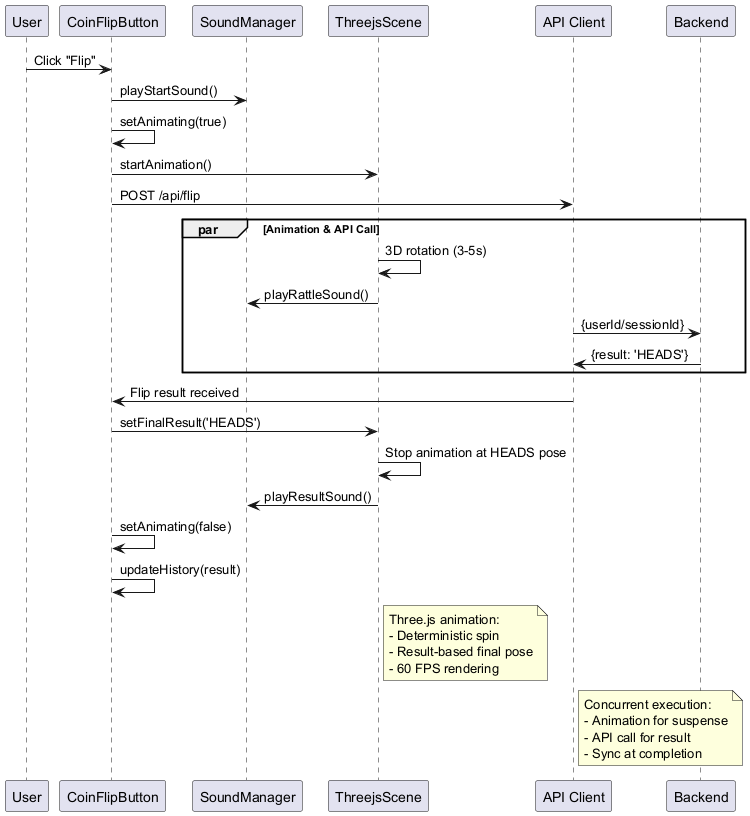

The diagram above was rendered by PlantUML. Its source (embedded in the PNG):
@startuml Flip-Interaction
participant "User" as User
participant "CoinFlipButton" as Button
participant "SoundManager" as Sound
participant "ThreejsScene" as Scene
participant "API Client" as API
participant "Backend" as Backend

User -> Button : Click "Flip"
Button -> Sound : playStartSound()
Button -> Button : setAnimating(true)
Button -> Scene : startAnimation()
Button -> API : POST /api/flip

par Animation & API Call
    Scene -> Scene : 3D rotation (3-5s)
    Scene -> Sound : playRattleSound()
    API -> Backend : {userId/sessionId}
    Backend -> API : {result: 'HEADS'}
end

API -> Button : Flip result received
Button -> Scene : setFinalResult('HEADS')
Scene -> Scene : Stop animation at HEADS pose
Scene -> Sound : playResultSound()
Button -> Button : setAnimating(false)
Button -> Button : updateHistory(result)

note right of Scene : Three.js animation:\n- Deterministic spin\n- Result-based final pose\n- 60 FPS rendering
note right of API : Concurrent execution:\n- Animation for suspense\n- API call for result\n- Sync at completion

@enduml